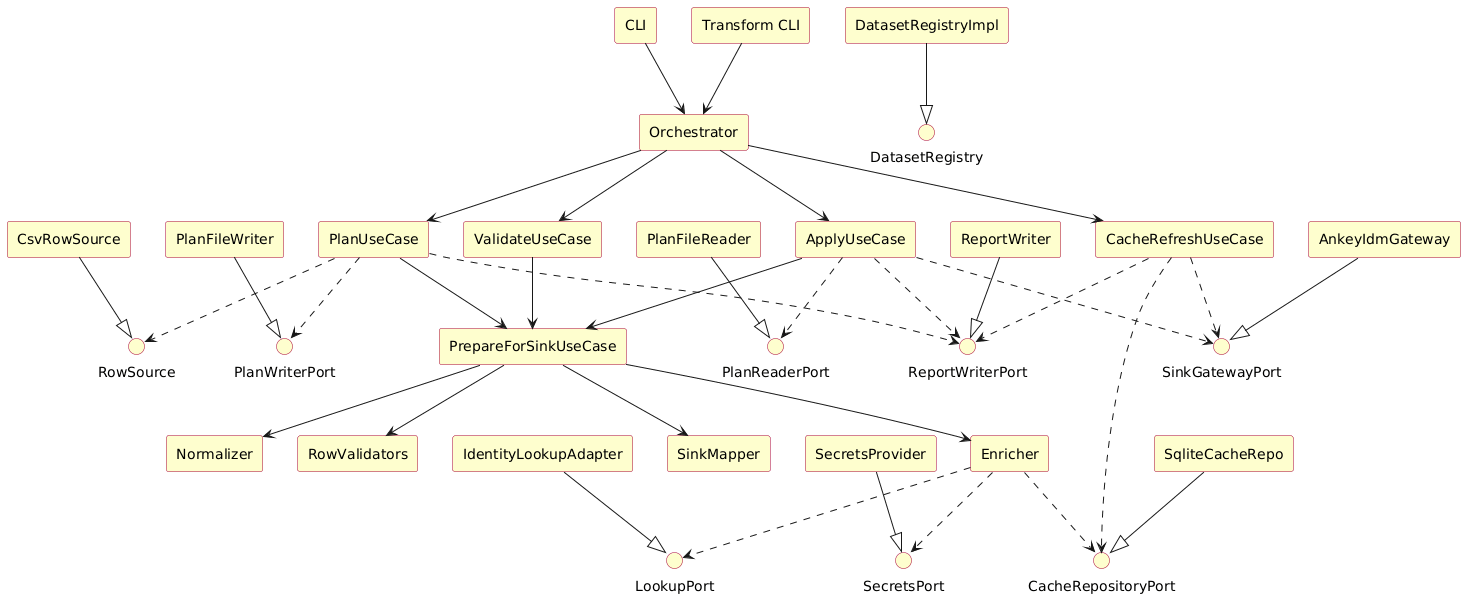

The diagram above was rendered by PlantUML. Its source (embedded in the PNG):
@startuml
skinparam componentStyle rectangle
skinparam componentBackgroundColor #FEFECE
skinparam componentBorderColor #A80036
skinparam interfaceBackgroundColor #FEFECE
skinparam interfaceBorderColor #A80036

component "CLI" as CLI
component "Transform CLI" as TCLI
component "Orchestrator" as ORCH

component "ValidateUseCase" as VUC
component "PlanUseCase" as PUC
component "ApplyUseCase" as AUC
component "CacheRefreshUseCase" as CUC

component "PrepareForSinkUseCase" as PREP
component "Normalizer" as NORM
component "RowValidators" as RVAL
component "Enricher" as ENR
component "SinkMapper" as MAP

interface "RowSource" as IRowSource
interface "DatasetRegistry" as IDatasets
interface "LookupPort" as ILookup
interface "SecretsPort" as ISecrets
interface "CacheRepositoryPort" as ICache
interface "SinkGatewayPort" as ISink
interface "PlanWriterPort" as IPlanW
interface "PlanReaderPort" as IPlanR
interface "ReportWriterPort" as IReport

component "CsvRowSource" as CSV
component "DatasetRegistryImpl" as REG
component "IdentityLookupAdapter" as LOOKAD
component "SqliteCacheRepo" as CACHE
component "SecretsProvider" as SECP
component "PlanFileWriter" as PLANW
component "PlanFileReader" as PLANR
component "ReportWriter" as REP
component "AnkeyIdmGateway" as SINK

CLI --> ORCH
TCLI --> ORCH

ORCH --> VUC
ORCH --> PUC
ORCH --> AUC
ORCH --> CUC

VUC --> PREP
PUC --> PREP
AUC --> PREP

PREP --> NORM
PREP --> RVAL
PREP --> ENR
PREP --> MAP

CSV --|> IRowSource
REG --|> IDatasets
LOOKAD --|> ILookup
CACHE --|> ICache
SECP --|> ISecrets
PLANW --|> IPlanW
PLANR --|> IPlanR
REP --|> IReport
SINK --|> ISink

ENR ..> ILookup
ENR ..> ISecrets
ENR ..> ICache

PUC ..> IRowSource
PUC ..> IPlanW
PUC ..> IReport

AUC ..> IPlanR
AUC ..> ISink
AUC ..> IReport

CUC ..> ISink
CUC ..> ICache
CUC ..> IReport
@enduml